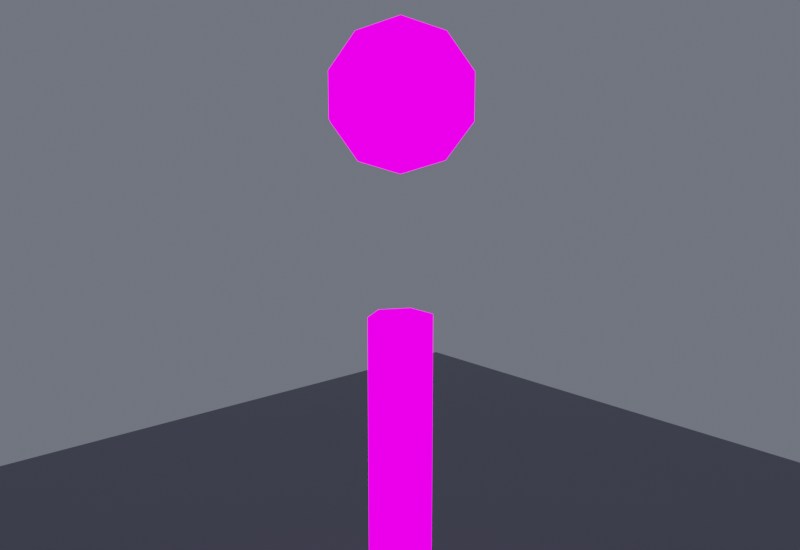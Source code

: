 # Source: SM_Station_AsteroidHab_01_Nav_NavBeacon.blend  (saved by Blender 5.2.44; exported with 4.5.12 LTS)
import bpy
from mathutils import Matrix  # noqa: F401  (used for matrix-valued properties, if any)

bpy.ops.wm.read_factory_settings(use_empty=True)
scene = bpy.context.scene
scene.name = 'Scene'

# ---- images (referenced by path relative to the original .blend; pixels are not part of the script)
import os
ASSET_DIR = os.environ.get("B2B_ASSET_DIR", "")  # directory of the original .blend (textures are referenced by path, not embedded)
HERE = os.path.dirname(os.path.abspath(__file__))  # packed textures are extracted next to this script under _unpacked/

def load_image(name, relpath, width, height, colorspace="sRGB"):
    """Load a texture the original file referenced (path relative to the .blend, or extracted next to this script)."""
    p = next((c for c in (os.path.join(HERE, relpath), os.path.join(ASSET_DIR, relpath)) if relpath and os.path.exists(c)), "")
    if p:
        img = bpy.data.images.load(p, check_existing=True)
        img.name = name
    else:  # same state as the original file: an image datablock whose file is absent (Cycles renders it pink)
        img = bpy.data.images.new(name, width, height)
        img.source = "FILE"
        img.filepath = "//" + (relpath or name)
    img.colorspace_settings.name = colorspace
    return img
img_t_station_hab_d_png = load_image('T_Station_Hab_D.png', 'T_Station_Hab_D.png', 1024, 1024, 'sRGB')
img_t_station_hab_r_png = load_image('T_Station_Hab_R.png', 'T_Station_Hab_R.png', 1024, 1024, 'Non-Color')
img_t_station_hab_m_png = load_image('T_Station_Hab_M.png', 'T_Station_Hab_M.png', 1024, 1024, 'Non-Color')
img_t_station_hab_n_png = load_image('T_Station_Hab_N.png', 'T_Station_Hab_N.png', 1024, 1024, 'Non-Color')
img_t_station_hab_e_png = load_image('T_Station_Hab_E.png', 'T_Station_Hab_E.png', 1024, 1024, 'sRGB')

# ---- materials (node trees are filled in below, after node groups)
mat_scenepbr = bpy.data.materials.new('ScenePBR')
mat_floor = bpy.data.materials.new('Floor')

# ---- material node trees
mat_scenepbr.use_nodes = True; mat_scenepbr.node_tree.nodes.clear()
_N = mat_scenepbr.node_tree.nodes; _L = mat_scenepbr.node_tree.links
n0 = _N.new('ShaderNodeOutputMaterial'); n0.name = 'Material Output'; n0.location = (600, 0)
n1 = _N.new('ShaderNodeBsdfPrincipled'); n1.name = 'Principled BSDF'; n1.location = (250, 0)
n1.inputs[10].default_value = 0.005
n2 = _N.new('ShaderNodeTexImage'); n2.name = 'Image Texture'; n2.location = (-600, 0)
n2.image = img_t_station_hab_d_png
n3 = _N.new('ShaderNodeMixRGB'); n3.name = 'Mix (Legacy)'; n3.location = (0, 0)
n3.inputs[0].default_value = 0.65
n3.inputs[2].default_value = (0.55, 0.57, 0.62, 1.0)
n4 = _N.new('ShaderNodeTexImage'); n4.name = 'Image Texture.001'; n4.location = (-600, -300)
n4.image = img_t_station_hab_r_png
n5 = _N.new('ShaderNodeTexImage'); n5.name = 'Image Texture.002'; n5.location = (-600, -500)
n5.image = img_t_station_hab_m_png
n6 = _N.new('ShaderNodeTexImage'); n6.name = 'Image Texture.003'; n6.location = (-600, -200)
n6.image = img_t_station_hab_n_png
n7 = _N.new('ShaderNodeNormalMap'); n7.name = 'Normal Map'; n7.location = (0, -200)
n7.width = 160
n8 = _N.new('ShaderNodeTexImage'); n8.name = 'Image Texture.004'; n8.location = (-600, 250)
n8.image = img_t_station_hab_e_png
n9 = _N.new('ShaderNodeEmission'); n9.name = 'Emission'; n9.location = (100, 260)
n9.inputs[1].default_value = 2.0
n10 = _N.new('ShaderNodeMixShader'); n10.name = 'Mix Shader'; n10.location = (430, 120)
n11 = _N.new('ShaderNodeSeparateColor'); n11.name = 'Separate Color'; n11.location = (-150, 400)
n12 = _N.new('ShaderNodeMath'); n12.name = 'Math'; n12.location = (0, 0)
n12.operation = 'MULTIPLY_ADD'
n12.inputs[1].default_value = 3.0
_L.new(n2.outputs[0], n3.inputs[1])
_L.new(n3.outputs[0], n1.inputs[0])
_L.new(n4.outputs[0], n1.inputs[2])
_L.new(n5.outputs[0], n1.inputs[1])
_L.new(n6.outputs[0], n7.inputs[1])
_L.new(n7.outputs[0], n1.inputs[5])
_L.new(n8.outputs[0], n9.inputs[0])
_L.new(n8.outputs[0], n11.inputs[0])
_L.new(n11.outputs[0], n12.inputs[0])
_L.new(n12.outputs[0], n10.inputs[0])
_L.new(n1.outputs[0], n10.inputs[1])
_L.new(n9.outputs[0], n10.inputs[2])
_L.new(n10.outputs[0], n0.inputs[0])
n0.is_active_output = True
mat_floor.use_nodes = True; mat_floor.node_tree.nodes.clear()
_N = mat_floor.node_tree.nodes; _L = mat_floor.node_tree.links
n0 = _N.new('ShaderNodeBsdfPrincipled'); n0.name = 'Principled BSDF'; n0.location = (-200, 100)
n0.inputs[0].default_value = (0.18, 0.19, 0.22, 1.0)
n0.inputs[2].default_value = 0.4
n0.inputs[10].default_value = 0.005
n1 = _N.new('ShaderNodeOutputMaterial'); n1.name = 'Material Output'; n1.location = (200, 100)
_L.new(n0.outputs[0], n1.inputs[0])
n1.is_active_output = True

# ---- world
world_sr = bpy.data.worlds.new('SR'); scene.world = world_sr
world_sr.use_nodes = True; world_sr.node_tree.nodes.clear()
_N = world_sr.node_tree.nodes; _L = world_sr.node_tree.links
n0 = _N.new('ShaderNodeBackground'); n0.name = 'Background'; n0.location = (0, 0)
n0.inputs[0].default_value = (0.12, 0.13, 0.16, 1.0)
n0.inputs[1].default_value = 0.8
n1 = _N.new('ShaderNodeOutputWorld'); n1.name = 'World Output'; n1.location = (0, 0)
_L.new(n0.outputs[0], n1.inputs[0])
n1.is_active_output = True

# ---- cameras
cam_camera = bpy.data.cameras.new('Camera')
cam_camera.dof.use_dof = True
cam_camera.dof.focus_distance = 151.4
cam_camera.dof.aperture_fstop = 5.6

# ---- lights
light_area = bpy.data.lights.new('Area', 'AREA')
light_area.color = (1.0, 0.98, 0.92)
light_area.energy = 1200.0
light_area.size = 103.7
light_area.size_y = 1.0
light_area_001 = bpy.data.lights.new('Area.001', 'AREA')
light_area_001.color = (0.5, 0.6, 1.0)
light_area_001.energy = 1200.0
light_area_001.size = 103.7
light_area_001.size_y = 1.0
light_area_002 = bpy.data.lights.new('Area.002', 'AREA')
light_area_002.color = (0.7, 0.8, 1.0)
light_area_002.energy = 700.0
light_area_002.size = 82.94
light_area_002.size_y = 1.0

# ---- meshes
me_cylinder_072 = bpy.data.meshes.new('Cylinder.072')
me_cylinder_072.from_pydata([(2.941e-07, 4.6, -62.46), (2.941e-07, 4.6, -2.661), (3.984, 2.3, -62.46), (3.984, 2.3, -2.661), (3.984, -2.3, -62.46), (3.984, -2.3, -2.661), (2.941e-07, -4.6, -62.46), (2.941e-07, -4.6, -2.661), (-3.984, -2.3, -62.46), (-3.984, -2.3, -2.661), (-3.984, 2.3, -62.46), (-3.984, 2.3, -2.661), (2.941e-07, -2.834e-07, 37.59), (2.941e-07, -2.834e-07, 16.89), (3.576, 4.922, 35.61), (5.786, 7.964, 30.44), (5.786, 7.964, 24.04), (3.576, 4.922, 18.87), (5.786, 1.88, 35.61), (9.362, 3.042, 30.44), (9.362, 3.042, 24.04), (5.786, 1.88, 18.87), (5.786, -1.88, 35.61), (9.362, -3.042, 30.44), (9.362, -3.042, 24.04), (5.786, -1.88, 18.87), (3.576, -4.922, 35.61), (5.786, -7.964, 30.44), (5.786, -7.964, 24.04), (3.576, -4.922, 18.87), (7.709e-07, -6.084, 35.61), (7.709e-07, -9.843, 30.44), (7.709e-07, -9.843, 24.04), (7.709e-07, -6.084, 18.87), (-3.576, -4.922, 35.61), (-5.786, -7.964, 30.44), (-5.786, -7.964, 24.04), (-3.576, -4.922, 18.87), (-5.786, -1.88, 35.61), (-9.362, -3.042, 30.44), (-9.362, -3.042, 24.04), (-5.786, -1.88, 18.87), (-5.786, 1.88, 35.61), (-9.362, 3.042, 30.44), (-9.362, 3.042, 24.04), (-5.786, 1.88, 18.87), (-3.576, 4.922, 35.61), (-5.786, 7.964, 30.44), (-5.786, 7.964, 24.04), (-3.576, 4.922, 18.87), (-6.596e-07, 6.084, 35.61), (-6.596e-07, 9.843, 30.44), (-6.596e-07, 9.843, 24.04), (-6.596e-07, 6.084, 18.87)], [], [(0, 1, 3, 2), (2, 3, 5, 4), (4, 5, 7, 6), (6, 7, 9, 8), (3, 1, 11, 9, 7, 5), (8, 9, 11, 10), (10, 11, 1, 0), (0, 2, 4, 6, 8, 10), (53, 52, 16, 17), (51, 50, 14, 15), (13, 53, 17), (52, 51, 15, 16), (50, 12, 14), (13, 17, 21), (16, 15, 19, 20), (14, 12, 18), (17, 16, 20, 21), (15, 14, 18, 19), (13, 21, 25), (20, 19, 23, 24), (18, 12, 22), (21, 20, 24, 25), (19, 18, 22, 23), (13, 25, 29), (24, 23, 27, 28), (22, 12, 26), (25, 24, 28, 29), (23, 22, 26, 27), (13, 29, 33), (28, 27, 31, 32), (26, 12, 30), (29, 28, 32, 33), (27, 26, 30, 31), (13, 33, 37), (32, 31, 35, 36), (30, 12, 34), (33, 32, 36, 37), (31, 30, 34, 35), (13, 37, 41), (36, 35, 39, 40), (34, 12, 38), (37, 36, 40, 41), (35, 34, 38, 39), (13, 41, 45), (40, 39, 43, 44), (38, 12, 42), (41, 40, 44, 45), (39, 38, 42, 43), (13, 45, 49), (44, 43, 47, 48), (42, 12, 46), (45, 44, 48, 49), (43, 42, 46, 47), (13, 49, 53), (48, 47, 51, 52), (46, 12, 50), (49, 48, 52, 53), (47, 46, 50, 51)])
me_cylinder_072.polygons.foreach_set('use_smooth', [True] * 58)
_k = set([(0, 1), (0, 2), (0, 10), (1, 3), (1, 11), (2, 3), (2, 4), (3, 5), (4, 5), (4, 6), (5, 7), (6, 7), (6, 8), (7, 9), (8, 9), (8, 10), (9, 11), (10, 11), (12, 14), (12, 18), (12, 22), (12, 26), (12, 30), (12, 34), (12, 38), (12, 42), (12, 46), (12, 50), (13, 17), (13, 21), (13, 25), (13, 29), (13, 33), (13, 37), (13, 41), (13, 45), (13, 49), (13, 53), (14, 15), (14, 18), (14, 50), (15, 16), (15, 19), (15, 51), (16, 17), (16, 20), (16, 52), (17, 21), (17, 53), (18, 19), (18, 22), (19, 20), (19, 23), (20, 21), (20, 24), (21, 25), (22, 23), (22, 26), (23, 24), (23, 27), (24, 25), (24, 28), (25, 29), (26, 27), (26, 30), (27, 28), (27, 31), (28, 29), (28, 32), (29, 33), (30, 31), (30, 34), (31, 32), (31, 35), (32, 33), (32, 36), (33, 37), (34, 35), (34, 38), (35, 36), (35, 39), (36, 37), (36, 40), (37, 41), (38, 39), (38, 42), (39, 40), (39, 43), (40, 41), (40, 44), (41, 45), (42, 43), (42, 46), (43, 44), (43, 47), (44, 45), (44, 48), (45, 49), (46, 47), (46, 50), (47, 48), (47, 51), (48, 49), (48, 52), (49, 53), (50, 51), (51, 52), (52, 53)])
me_cylinder_072.attributes.new('sharp_edge', 'BOOLEAN', 'EDGE').data.foreach_set('value', [ (min(e.vertices), max(e.vertices)) in _k for e in me_cylinder_072.edges])
_uv = me_cylinder_072.uv_layers.new(name='UVMap')
_uv.uv.foreach_set('vector', [0.1035, 0.0, 0.4025, 0.0, 0.4025, 0.01992, 0.1035, 0.01992, 0.1495, 0.1035, 0.1495, 0.4025, 0.1265, 0.4025, 0.1265, 0.1035, 0.1035, 0.01992, 0.4025, 0.01992, 0.4025, 0.0, 0.1035, 0.0, 0.8965, 0.0, 0.5975, 0.0, 0.5975, -0.01992, 0.8965, -0.01992, 0.01992, 0.1495, 0.0, 0.161, -0.01992, 0.1495, -0.01992, 0.1265, 0.0, 0.115, 0.01992, 0.1265, 0.8735, 0.1035, 0.8735, 0.4025, 0.8505, 0.4025, 0.8505, 0.1035, 0.8965, -0.01992, 0.5975, -0.01992, 0.5975, 0.0, 0.8965, 0.0, 0.0, 0.161, 0.01992, 0.1495, 0.01992, 0.1265, 0.0, 0.115, -0.01992, 0.1265, -0.01992, 0.1495, 0.5101, -4.768e-09, 0.536, -4.768e-09, 0.536, 0.02893, 0.5101, 0.01788, 0.568, -4.768e-09, 0.5939, -4.768e-09, 0.5939, 0.01788, 0.568, 0.02893, 0.0, 0.138, -4.768e-09, 0.1684, 0.01788, 0.1626, 0.536, -4.768e-09, 0.568, -4.768e-09, 0.568, 0.02893, 0.536, 0.02893, -4.768e-09, 0.1684, 0.0, 0.138, 0.01788, 0.1626, 0.0, 0.138, 0.01788, 0.1626, 0.02893, 0.1474, 0.1778, 0.536, 0.1778, 0.568, 0.1532, 0.568, 0.1532, 0.536, 0.01788, 0.1626, 0.0, 0.138, 0.02893, 0.1474, 0.1626, 0.5101, 0.1778, 0.536, 0.1532, 0.536, 0.1474, 0.5101, 0.1778, 0.568, 0.1626, 0.5939, 0.1474, 0.5939, 0.1532, 0.568, 0.0, 0.138, 0.02893, 0.1474, 0.02893, 0.1286, 0.1532, 0.536, 0.1532, 0.568, 0.1228, 0.568, 0.1228, 0.536, 0.02893, 0.1474, 0.0, 0.138, 0.02893, 0.1286, 0.1474, 0.5101, 0.1532, 0.536, 0.1228, 0.536, 0.1286, 0.5101, 0.1532, 0.568, 0.1474, 0.5939, 0.1286, 0.5939, 0.1228, 0.568, 0.0, 0.138, 0.02893, 0.1286, 0.01788, 0.1134, 0.1228, 0.536, 0.1228, 0.568, 0.09818, 0.568, 0.09818, 0.536, 0.02893, 0.1286, 0.0, 0.138, 0.01788, 0.1134, 0.1286, 0.5101, 0.1228, 0.536, 0.09818, 0.536, 0.1134, 0.5101, 0.1228, 0.568, 0.1286, 0.5939, 0.1134, 0.5939, 0.09818, 0.568, 0.0, 0.138, 0.01788, 0.1134, 2.384e-09, 0.1076, 0.536, 0.02893, 0.568, 0.02893, 0.568, 2.384e-09, 0.536, 2.384e-09, 0.01788, 0.1134, 0.0, 0.138, 2.384e-09, 0.1076, 0.5101, 0.01788, 0.536, 0.02893, 0.536, 2.384e-09, 0.5101, 2.384e-09, 0.568, 0.02893, 0.5939, 0.01788, 0.5939, 2.384e-09, 0.568, 2.384e-09, 1.0, 0.138, 1.0, 0.1076, 1.018, 0.1134, 0.464, 2.384e-09, 0.432, 2.384e-09, 0.432, -0.02893, 0.464, -0.02893, 1.0, 0.1076, 1.0, 0.138, 1.018, 0.1134, 0.4899, 2.384e-09, 0.464, 2.384e-09, 0.464, -0.02893, 0.4899, -0.01788, 0.432, 2.384e-09, 0.4061, 2.384e-09, 0.4061, -0.01788, 0.432, -0.02893, 1.0, 0.138, 1.018, 0.1134, 1.029, 0.1286, 0.9018, 0.536, 0.9018, 0.568, 0.8772, 0.568, 0.8772, 0.536, 1.018, 0.1134, 1.0, 0.138, 1.029, 0.1286, 0.8866, 0.5101, 0.9018, 0.536, 0.8772, 0.536, 0.8714, 0.5101, 0.9018, 0.568, 0.8866, 0.5939, 0.8714, 0.5939, 0.8772, 0.568, 1.0, 0.138, 1.029, 0.1286, 1.029, 0.1474, 0.8772, 0.536, 0.8772, 0.568, 0.8468, 0.568, 0.8468, 0.536, 1.029, 0.1286, 1.0, 0.138, 1.029, 0.1474, 0.8714, 0.5101, 0.8772, 0.536, 0.8468, 0.536, 0.8526, 0.5101, 0.8772, 0.568, 0.8714, 0.5939, 0.8526, 0.5939, 0.8468, 0.568, 1.0, 0.138, 1.029, 0.1474, 1.018, 0.1626, 0.8468, 0.536, 0.8468, 0.568, 0.8222, 0.568, 0.8222, 0.536, 1.029, 0.1474, 1.0, 0.138, 1.018, 0.1626, 0.8526, 0.5101, 0.8468, 0.536, 0.8222, 0.536, 0.8374, 0.5101, 0.8468, 0.568, 0.8526, 0.5939, 0.8374, 0.5939, 0.8222, 0.568, 1.0, 0.138, 1.018, 0.1626, 1.0, 0.1684, 0.464, -0.02893, 0.432, -0.02893, 0.432, -4.768e-09, 0.464, -4.768e-09, 1.018, 0.1626, 1.0, 0.138, 1.0, 0.1684, 0.4899, -0.01788, 0.464, -0.02893, 0.464, -4.768e-09, 0.4899, -4.768e-09, 0.432, -0.02893, 0.4061, -0.01788, 0.4061, -4.768e-09, 0.432, -4.768e-09])
me_cylinder_072.materials.append(mat_scenepbr)
me_cylinder_072.update()
me_cylinder_072.normals_split_custom_set([tuple(v) for v in zip(*[iter([0.5, 0.866, 0.0, 0.5, 0.866, 0.0, 0.5, 0.866, 0.0, 0.5, 0.866, 0.0, 1.0, 0.0, 0.0, 1.0, 0.0, 0.0, 1.0, 0.0, 0.0, 1.0, 0.0, 0.0, 0.5, -0.866, 0.0, 0.5, -0.866, 0.0, 0.5, -0.866, 0.0, 0.5, -0.866, 0.0, -0.5, -0.866, 0.0, -0.5, -0.866, 0.0, -0.5, -0.866, 0.0, -0.5, -0.866, 0.0, 1.735e-08, 0.0, 1.0, 1.735e-08, 0.0, 1.0, 1.735e-08, 0.0, 1.0, 1.735e-08, 0.0, 1.0, 1.735e-08, 0.0, 1.0, 1.735e-08, 0.0, 1.0, -1.0, 0.0, 0.0, -1.0, 0.0, 0.0, -1.0, 0.0, 0.0, -1.0, 0.0, 0.0, -0.5, 0.866, 0.0, -0.5, 0.866, 0.0, -0.5, 0.866, 0.0, -0.5, 0.866, 0.0, 0.0, 0.0, -1.0, 0.0, 0.0, -1.0, 0.0, 0.0, -1.0, 0.0, 0.0, -1.0, 0.0, 0.0, -1.0, 0.0, 0.0, -1.0, 0.2542, 0.7824, -0.5685, 0.2542, 0.7824, -0.5685, 0.2542, 0.7824, -0.5685, 0.2542, 0.7824, -0.5685, 0.2542, 0.7824, 0.5685, 0.2542, 0.7824, 0.5685, 0.2542, 0.7824, 0.5685, 0.2542, 0.7824, 0.5685, 0.0999, 0.3075, -0.9463, 0.0999, 0.3075, -0.9463, 0.0999, 0.3075, -0.9463, 0.309, 0.9511, 0.0, 0.309, 0.9511, 0.0, 0.309, 0.9511, 0.0, 0.309, 0.9511, 0.0, 0.0999, 0.3075, 0.9463, 0.0999, 0.3075, 0.9463, 0.0999, 0.3075, 0.9463, 0.2615, 0.19, -0.9463, 0.2615, 0.19, -0.9463, 0.2615, 0.19, -0.9463, 0.809, 0.5878, 0.0, 0.809, 0.5878, 0.0, 0.809, 0.5878, 0.0, 0.809, 0.5878, 0.0, 0.2616, 0.19, 0.9463, 0.2616, 0.19, 0.9463, 0.2616, 0.19, 0.9463, 0.6656, 0.4836, -0.5685, 0.6656, 0.4836, -0.5685, 0.6656, 0.4836, -0.5685, 0.6656, 0.4836, -0.5685, 0.6656, 0.4836, 0.5685, 0.6656, 0.4836, 0.5685, 0.6656, 0.4836, 0.5685, 0.6656, 0.4836, 0.5685, 0.3233, 4.149e-08, -0.9463, 0.3233, 4.149e-08, -0.9463, 0.3233, 4.149e-08, -0.9463, 1.0, 0.0, 0.0, 1.0, 0.0, 0.0, 1.0, 0.0, 0.0, 1.0, 0.0, 0.0, 0.3233, 4.149e-08, 0.9463, 0.3233, 4.149e-08, 0.9463, 0.3233, 4.149e-08, 0.9463, 0.8227, 1.232e-07, -0.5685, 0.8227, 1.232e-07, -0.5685, 0.8227, 1.232e-07, -0.5685, 0.8227, 1.232e-07, -0.5685, 0.8227, 0.0, 0.5685, 0.8227, 0.0, 0.5685, 0.8227, 0.0, 0.5685, 0.8227, 0.0, 0.5685, 0.2616, -0.19, -0.9463, 0.2616, -0.19, -0.9463, 0.2616, -0.19, -0.9463, 0.809, -0.5878, 0.0, 0.809, -0.5878, 0.0, 0.809, -0.5878, 0.0, 0.809, -0.5878, 0.0, 0.2615, -0.19, 0.9463, 0.2615, -0.19, 0.9463, 0.2615, -0.19, 0.9463, 0.6656, -0.4836, -0.5685, 0.6656, -0.4836, -0.5685, 0.6656, -0.4836, -0.5685, 0.6656, -0.4836, -0.5685, 0.6656, -0.4836, 0.5685, 0.6656, -0.4836, 0.5685, 0.6656, -0.4836, 0.5685, 0.6656, -0.4836, 0.5685, 0.0999, -0.3075, -0.9463, 0.0999, -0.3075, -0.9463, 0.0999, -0.3075, -0.9463, 0.309, -0.9511, 0.0, 0.309, -0.9511, 0.0, 0.309, -0.9511, 0.0, 0.309, -0.9511, 0.0, 0.0999, -0.3075, 0.9463, 0.0999, -0.3075, 0.9463, 0.0999, -0.3075, 0.9463, 0.2542, -0.7824, -0.5685, 0.2542, -0.7824, -0.5685, 0.2542, -0.7824, -0.5685, 0.2542, -0.7824, -0.5685, 0.2542, -0.7824, 0.5685, 0.2542, -0.7824, 0.5685, 0.2542, -0.7824, 0.5685, 0.2542, -0.7824, 0.5685, -0.0999, -0.3075, -0.9463, -0.0999, -0.3075, -0.9463, -0.0999, -0.3075, -0.9463, -0.309, -0.9511, 0.0, -0.309, -0.9511, 0.0, -0.309, -0.9511, 0.0, -0.309, -0.9511, 0.0, -0.0999, -0.3075, 0.9463, -0.0999, -0.3075, 0.9463, -0.0999, -0.3075, 0.9463, -0.2542, -0.7824, -0.5685, -0.2542, -0.7824, -0.5685, -0.2542, -0.7824, -0.5685, -0.2542, -0.7824, -0.5685, -0.2542, -0.7824, 0.5685, -0.2542, -0.7824, 0.5685, -0.2542, -0.7824, 0.5685, -0.2542, -0.7824, 0.5685, -0.2616, -0.19, -0.9463, -0.2616, -0.19, -0.9463, -0.2616, -0.19, -0.9463, -0.809, -0.5878, 0.0, -0.809, -0.5878, 0.0, -0.809, -0.5878, 0.0, -0.809, -0.5878, 0.0, -0.2615, -0.19, 0.9463, -0.2615, -0.19, 0.9463, -0.2615, -0.19, 0.9463, -0.6656, -0.4836, -0.5685, -0.6656, -0.4836, -0.5685, -0.6656, -0.4836, -0.5685, -0.6656, -0.4836, -0.5685, -0.6656, -0.4836, 0.5685, -0.6656, -0.4836, 0.5685, -0.6656, -0.4836, 0.5685, -0.6656, -0.4836, 0.5685, -0.3233, -8.297e-08, -0.9463, -0.3233, -8.297e-08, -0.9463, -0.3233, -8.297e-08, -0.9463, -1.0, -9.803e-08, 0.0, -1.0, -9.803e-08, 0.0, -1.0, -9.803e-08, 0.0, -1.0, -9.803e-08, 0.0, -0.3233, -8.297e-08, 0.9463, -0.3233, -8.297e-08, 0.9463, -0.3233, -8.297e-08, 0.9463, -0.8227, -2.464e-07, -0.5685, -0.8227, -2.464e-07, -0.5685, -0.8227, -2.464e-07, -0.5685, -0.8227, -2.464e-07, -0.5685, -0.8227, -1.232e-07, 0.5685, -0.8227, -1.232e-07, 0.5685, -0.8227, -1.232e-07, 0.5685, -0.8227, -1.232e-07, 0.5685, -0.2615, 0.19, -0.9463, -0.2615, 0.19, -0.9463, -0.2615, 0.19, -0.9463, -0.809, 0.5878, 0.0, -0.809, 0.5878, 0.0, -0.809, 0.5878, 0.0, -0.809, 0.5878, 0.0, -0.2615, 0.19, 0.9463, -0.2615, 0.19, 0.9463, -0.2615, 0.19, 0.9463, -0.6656, 0.4836, -0.5685, -0.6656, 0.4836, -0.5685, -0.6656, 0.4836, -0.5685, -0.6656, 0.4836, -0.5685, -0.6656, 0.4836, 0.5685, -0.6656, 0.4836, 0.5685, -0.6656, 0.4836, 0.5685, -0.6656, 0.4836, 0.5685, -0.0999, 0.3075, -0.9463, -0.0999, 0.3075, -0.9463, -0.0999, 0.3075, -0.9463, -0.309, 0.9511, 0.0, -0.309, 0.9511, 0.0, -0.309, 0.9511, 0.0, -0.309, 0.9511, 0.0, -0.0999, 0.3075, 0.9463, -0.0999, 0.3075, 0.9463, -0.0999, 0.3075, 0.9463, -0.2542, 0.7824, -0.5685, -0.2542, 0.7824, -0.5685, -0.2542, 0.7824, -0.5685, -0.2542, 0.7824, -0.5685, -0.2542, 0.7824, 0.5685, -0.2542, 0.7824, 0.5685, -0.2542, 0.7824, 0.5685, -0.2542, 0.7824, 0.5685])] * 3)])
me_plane = bpy.data.meshes.new('Plane')
me_plane.from_pydata([(-181.4, -181.4, 0.0), (181.4, -181.4, 0.0), (-181.4, 181.4, 0.0), (181.4, 181.4, 0.0)], [], [(0, 1, 3, 2)])
_uv = me_plane.uv_layers.new(name='UVMap')
_uv.uv.foreach_set('vector', [0.0, 0.0, 1.0, 0.0, 1.0, 1.0, 0.0, 1.0])
me_plane.materials.append(mat_floor)
me_plane.update()

# ---- objects
ob_sm_station_asteroidhab_01_nav_navbeacon = bpy.data.objects.new('SM_Station_AsteroidHab_01_Nav_NavBeacon', me_cylinder_072)
ob_plane = bpy.data.objects.new('Plane', me_plane)
ob_camera = bpy.data.objects.new('Camera', cam_camera)
ob_area = bpy.data.objects.new('Area', light_area)
ob_area_001 = bpy.data.objects.new('Area.001', light_area_001)
ob_area_002 = bpy.data.objects.new('Area.002', light_area_002)

# ---- transforms, parenting, visibility, modifiers, constraints
ob_sm_station_asteroidhab_01_nav_navbeacon.location = (-2.941e-07, 27.6, 83.16)
ob_sm_station_asteroidhab_01_nav_navbeacon.color = (0.8, 0.8, 0.8, 1.0)
ob_plane.location = (-9.537e-07, 27.6, -0.03465)
ob_camera.location = (98.96, 137.5, 118.8)
ob_camera.rotation_euler = (1.354, 3.34e-08, 2.409)
ob_area.location = (93.31, 79.44, 143.3)
ob_area.rotation_euler = (0.9737, -1.15e-07, 2.078)
ob_area_001.location = (-82.94, -13.87, 122.6)
ob_area_001.rotation_euler = (1.061, 9.183e-08, -1.107)
ob_area_002.location = (-9.537e-07, 100.2, 81.09)
ob_area_002.rotation_euler = (1.429, 8.654e-08, 3.142)

# ---- collection membership
scene.collection.objects.link(ob_sm_station_asteroidhab_01_nav_navbeacon)
scene.collection.objects.link(ob_plane)
scene.collection.objects.link(ob_camera)
scene.collection.objects.link(ob_area)
scene.collection.objects.link(ob_area_001)
scene.collection.objects.link(ob_area_002)

# ---- scene / render settings (as saved in the file)
scene.camera = ob_camera
scene.frame_start = 1; scene.frame_end = 250; scene.frame_set(1)
scene.render.engine = 'CYCLES'
scene.render.resolution_x = 1600
scene.render.resolution_y = 1100
scene.render.bake_bias = 0.0
scene.render.bake_samples = 0
scene.render.compositor_device = 'GPU'
scene.cycles.samples = 256
scene.eevee.use_volume_custom_range = False
scene.eevee.fast_gi_thickness_near = 0.1
scene.eevee.fast_gi_thickness_far = 0.0
scene.eevee.ray_tracing_options.screen_trace_thickness = 0.1
scene.view_settings.view_transform = 'Filmic'
scene.view_settings.exposure = 0.5
bpy.context.view_layer.update()
